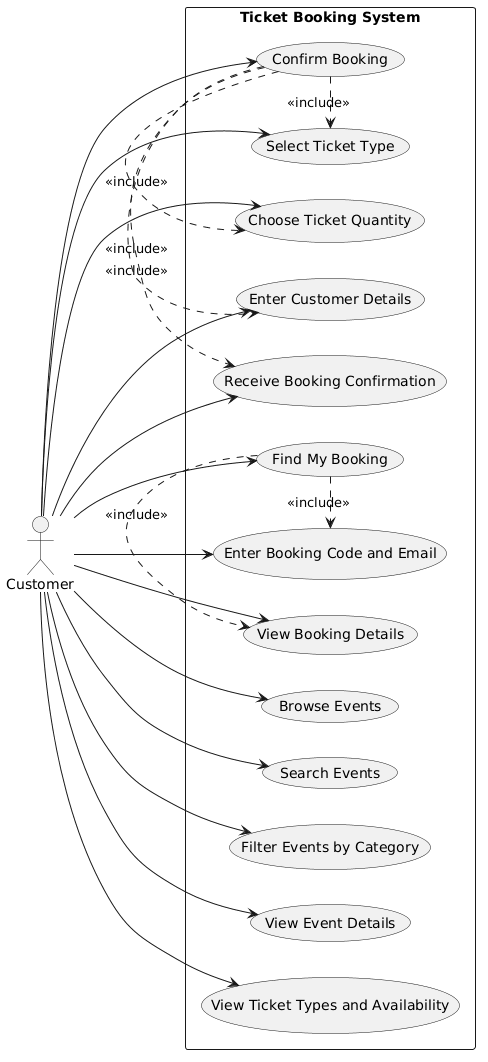

The diagram above was rendered by PlantUML. Its source (embedded in the PNG):
@startuml
left to right direction

actor "Customer" as Customer

rectangle "Ticket Booking System" {

  usecase "Browse Events" as UC1
  usecase "Search Events" as UC2
  usecase "Filter Events by Category" as UC3
  usecase "View Event Details" as UC4
  usecase "View Ticket Types and Availability" as UC5

  usecase "Select Ticket Type" as UC6
  usecase "Choose Ticket Quantity" as UC7
  usecase "Enter Customer Details" as UC8
  usecase "Confirm Booking" as UC9
  usecase "Receive Booking Confirmation" as UC10

  usecase "Find My Booking" as UC11
  usecase "Enter Booking Code and Email" as UC12
  usecase "View Booking Details" as UC13
}

Customer --> UC1
Customer --> UC2
Customer --> UC3
Customer --> UC4
Customer --> UC5
Customer --> UC6
Customer --> UC7
Customer --> UC8
Customer --> UC9
Customer --> UC10
Customer --> UC11
Customer --> UC12
Customer --> UC13

UC9 .> UC6 : <<include>>
UC9 .> UC7 : <<include>>
UC9 .> UC8 : <<include>>
UC9 .> UC10 : <<include>>

UC11 .> UC12 : <<include>>
UC11 .> UC13 : <<include>>
@enduml